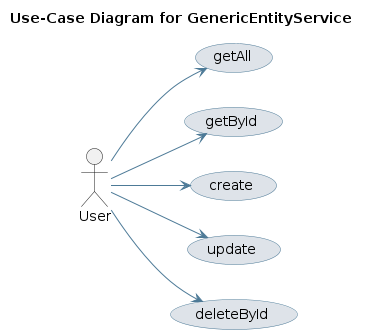

The diagram above was rendered by PlantUML. Its source (embedded in the PNG):
@startuml
skinparam usecase {
 BackgroundColor #DEE3E9 
 BorderColor #4D7A97 
 ArrowColor #4D7A97 
}
left to right direction
title Use-Case Diagram for GenericEntityService

actor User
usecase "getAll" as UC_getAll
User --> UC_getAll
usecase "getById" as UC_getById
User --> UC_getById
usecase "create" as UC_create
User --> UC_create
usecase "update" as UC_update
User --> UC_update
usecase "deleteById" as UC_deleteById
User --> UC_deleteById
@enduml